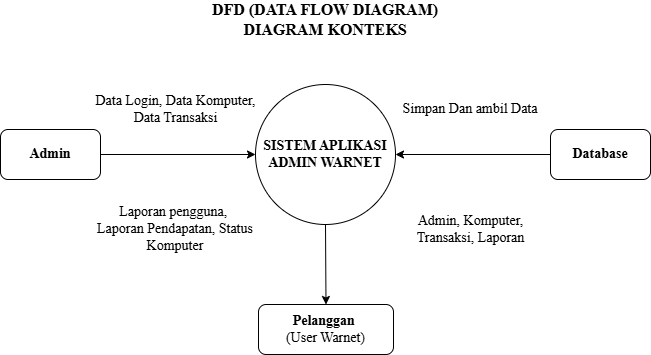

The diagram above was exported from draw.io. Its source (the exported page's mxGraphModel, read from the mxfile embedded in the PNG):
<mxGraphModel dx="786" dy="459" grid="1" gridSize="10" guides="1" tooltips="1" connect="1" arrows="1" fold="1" page="1" pageScale="1" pageWidth="850" pageHeight="1100" math="0" shadow="0">
  <root>
    <mxCell id="0" />
    <mxCell id="1" parent="0" />
    <mxCell id="o7fa1cFuT9NeabUhJaE3-1" value="&lt;font face=&quot;Times New Roman&quot; style=&quot;font-size: 16px;&quot;&gt;&lt;b&gt;DFD (DATA FLOW DIAGRAM) DIAGRAM KONTEKS&lt;/b&gt;&lt;/font&gt;" style="text;html=1;whiteSpace=wrap;strokeColor=none;fillColor=none;align=center;verticalAlign=middle;rounded=0;" parent="1" vertex="1">
      <mxGeometry x="300" y="120" width="250" height="30" as="geometry" />
    </mxCell>
    <mxCell id="o7fa1cFuT9NeabUhJaE3-2" value="&lt;b&gt;&lt;font face=&quot;Times New Roman&quot; style=&quot;font-size: 14px;&quot;&gt;SISTEM APLIKASI ADMIN WARNET&lt;/font&gt;&lt;/b&gt;" style="ellipse;whiteSpace=wrap;html=1;aspect=fixed;" parent="1" vertex="1">
      <mxGeometry x="355" y="200" width="140" height="140" as="geometry" />
    </mxCell>
    <mxCell id="o7fa1cFuT9NeabUhJaE3-3" value="&lt;font face=&quot;Times New Roman&quot; style=&quot;font-size: 14px;&quot;&gt;&lt;b style=&quot;&quot;&gt;Admin&lt;/b&gt;&lt;/font&gt;" style="rounded=1;whiteSpace=wrap;html=1;" parent="1" vertex="1">
      <mxGeometry x="100" y="245" width="100" height="50" as="geometry" />
    </mxCell>
    <mxCell id="o7fa1cFuT9NeabUhJaE3-4" value="&lt;font face=&quot;Times New Roman&quot;&gt;&lt;span style=&quot;font-size: 14px;&quot;&gt;&lt;b&gt;Database&lt;/b&gt;&lt;/span&gt;&lt;/font&gt;" style="rounded=1;whiteSpace=wrap;html=1;" parent="1" vertex="1">
      <mxGeometry x="650" y="245" width="100" height="50" as="geometry" />
    </mxCell>
    <mxCell id="o7fa1cFuT9NeabUhJaE3-5" value="&lt;font face=&quot;Times New Roman&quot;&gt;&lt;span style=&quot;font-size: 14px;&quot;&gt;&lt;b&gt;Pelanggan&amp;nbsp;&lt;/b&gt;&lt;/span&gt;&lt;/font&gt;&lt;div&gt;&lt;font face=&quot;Times New Roman&quot;&gt;&lt;span style=&quot;font-size: 14px;&quot;&gt;(User Warnet)&lt;/span&gt;&lt;/font&gt;&lt;/div&gt;" style="rounded=1;whiteSpace=wrap;html=1;" parent="1" vertex="1">
      <mxGeometry x="358" y="420" width="135" height="50" as="geometry" />
    </mxCell>
    <mxCell id="o7fa1cFuT9NeabUhJaE3-6" value="" style="endArrow=classic;html=1;rounded=0;exitX=1;exitY=0.5;exitDx=0;exitDy=0;entryX=0;entryY=0.5;entryDx=0;entryDy=0;" parent="1" source="o7fa1cFuT9NeabUhJaE3-3" target="o7fa1cFuT9NeabUhJaE3-2" edge="1">
      <mxGeometry width="50" height="50" relative="1" as="geometry">
        <mxPoint x="380" y="260" as="sourcePoint" />
        <mxPoint x="430" y="210" as="targetPoint" />
      </mxGeometry>
    </mxCell>
    <mxCell id="o7fa1cFuT9NeabUhJaE3-7" value="&lt;font face=&quot;Times New Roman&quot; style=&quot;font-size: 14px;&quot;&gt;Laporan pengguna,&amp;nbsp;&lt;/font&gt;&lt;div&gt;&lt;font face=&quot;Times New Roman&quot; style=&quot;font-size: 14px;&quot;&gt;Laporan Pendapatan, Status Komputer&lt;/font&gt;&lt;/div&gt;" style="text;html=1;whiteSpace=wrap;strokeColor=none;fillColor=none;align=center;verticalAlign=middle;rounded=0;" parent="1" vertex="1">
      <mxGeometry x="180" y="330" width="190" height="30" as="geometry" />
    </mxCell>
    <mxCell id="o7fa1cFuT9NeabUhJaE3-8" value="&lt;font face=&quot;Times New Roman&quot; style=&quot;font-size: 14px;&quot;&gt;Data Login, Data Komputer, Data Transaksi&lt;/font&gt;" style="text;html=1;whiteSpace=wrap;strokeColor=none;fillColor=none;align=center;verticalAlign=middle;rounded=0;" parent="1" vertex="1">
      <mxGeometry x="187.5" y="210" width="175" height="30" as="geometry" />
    </mxCell>
    <mxCell id="o7fa1cFuT9NeabUhJaE3-9" value="" style="endArrow=classic;html=1;rounded=0;exitX=0;exitY=0.5;exitDx=0;exitDy=0;entryX=1;entryY=0.5;entryDx=0;entryDy=0;" parent="1" source="o7fa1cFuT9NeabUhJaE3-4" target="o7fa1cFuT9NeabUhJaE3-2" edge="1">
      <mxGeometry width="50" height="50" relative="1" as="geometry">
        <mxPoint x="380" y="260" as="sourcePoint" />
        <mxPoint x="495" y="265" as="targetPoint" />
      </mxGeometry>
    </mxCell>
    <mxCell id="o7fa1cFuT9NeabUhJaE3-10" value="&lt;font face=&quot;Times New Roman&quot; style=&quot;font-size: 14px;&quot;&gt;Simpan Dan ambil Data&lt;/font&gt;" style="text;html=1;whiteSpace=wrap;strokeColor=none;fillColor=none;align=center;verticalAlign=middle;rounded=0;" parent="1" vertex="1">
      <mxGeometry x="495" y="210" width="150" height="30" as="geometry" />
    </mxCell>
    <mxCell id="o7fa1cFuT9NeabUhJaE3-11" value="&lt;font face=&quot;Times New Roman&quot; style=&quot;font-size: 14px;&quot;&gt;Admin, Komputer, Transaksi, Laporan&lt;/font&gt;" style="text;html=1;whiteSpace=wrap;strokeColor=none;fillColor=none;align=center;verticalAlign=middle;rounded=0;" parent="1" vertex="1">
      <mxGeometry x="507.5" y="330" width="125" height="30" as="geometry" />
    </mxCell>
    <mxCell id="o7fa1cFuT9NeabUhJaE3-12" value="" style="endArrow=classic;html=1;rounded=0;entryX=0.5;entryY=0;entryDx=0;entryDy=0;exitX=0.5;exitY=1;exitDx=0;exitDy=0;" parent="1" source="o7fa1cFuT9NeabUhJaE3-2" target="o7fa1cFuT9NeabUhJaE3-5" edge="1">
      <mxGeometry width="50" height="50" relative="1" as="geometry">
        <mxPoint x="380" y="350" as="sourcePoint" />
        <mxPoint x="430" y="300" as="targetPoint" />
      </mxGeometry>
    </mxCell>
  </root>
</mxGraphModel>